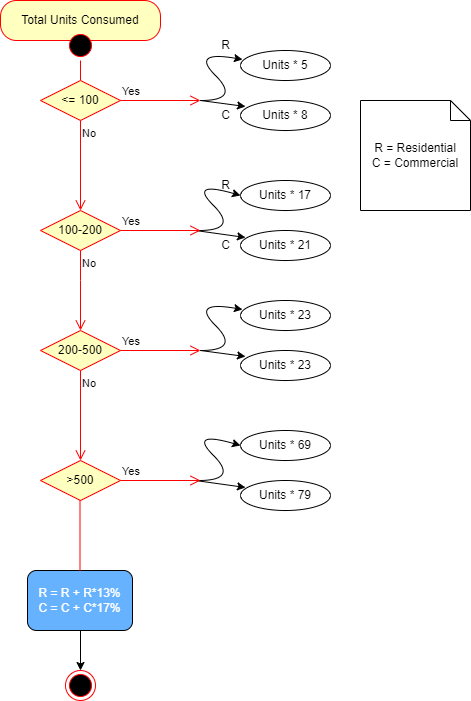

The diagram above was exported from draw.io. Its source (the exported page's mxGraphModel, read from the mxfile embedded in the PNG):
<mxGraphModel dx="868" dy="492" grid="1" gridSize="10" guides="1" tooltips="1" connect="1" arrows="1" fold="1" page="1" pageScale="1" pageWidth="850" pageHeight="1100" math="0" shadow="0">
  <root>
    <mxCell id="0" />
    <mxCell id="1" parent="0" />
    <mxCell id="BT2U31KJwaJNUZMSNHwL-13" value="Total Units Consumed" style="rounded=1;whiteSpace=wrap;html=1;arcSize=40;fontColor=#000000;fillColor=#ffffc0;strokeColor=#ff0000;" vertex="1" parent="1">
      <mxGeometry x="40" y="10" width="160" height="40" as="geometry" />
    </mxCell>
    <mxCell id="BT2U31KJwaJNUZMSNHwL-66" value="" style="ellipse;html=1;shape=startState;fillColor=#000000;strokeColor=#ff0000;" vertex="1" parent="1">
      <mxGeometry x="105" y="40" width="30" height="30" as="geometry" />
    </mxCell>
    <mxCell id="BT2U31KJwaJNUZMSNHwL-68" value="" style="ellipse;html=1;shape=endState;fillColor=#000000;strokeColor=#ff0000;" vertex="1" parent="1">
      <mxGeometry x="105" y="680" width="30" height="30" as="geometry" />
    </mxCell>
    <mxCell id="BT2U31KJwaJNUZMSNHwL-69" value="" style="edgeStyle=orthogonalEdgeStyle;html=1;verticalAlign=bottom;endArrow=none;endSize=8;strokeColor=#ff0000;rounded=0;" edge="1" parent="1" source="BT2U31KJwaJNUZMSNHwL-66">
      <mxGeometry relative="1" as="geometry">
        <mxPoint x="120" y="90" as="targetPoint" />
        <mxPoint x="120" y="70" as="sourcePoint" />
        <Array as="points">
          <mxPoint x="120" y="70" />
          <mxPoint x="120" y="70" />
        </Array>
      </mxGeometry>
    </mxCell>
    <mxCell id="BT2U31KJwaJNUZMSNHwL-70" value="Units * 5" style="ellipse;whiteSpace=wrap;html=1;" vertex="1" parent="1">
      <mxGeometry x="280" y="60" width="90" height="30" as="geometry" />
    </mxCell>
    <mxCell id="BT2U31KJwaJNUZMSNHwL-73" value="Units * 8" style="ellipse;whiteSpace=wrap;html=1;" vertex="1" parent="1">
      <mxGeometry x="280" y="110" width="90" height="30" as="geometry" />
    </mxCell>
    <mxCell id="BT2U31KJwaJNUZMSNHwL-128" value="&amp;lt;= 100" style="rhombus;whiteSpace=wrap;html=1;fillColor=#ffffc0;strokeColor=#ff0000;" vertex="1" parent="1">
      <mxGeometry x="80" y="90" width="80" height="40" as="geometry" />
    </mxCell>
    <mxCell id="BT2U31KJwaJNUZMSNHwL-129" value="Yes" style="edgeStyle=orthogonalEdgeStyle;html=1;align=left;verticalAlign=bottom;endArrow=open;endSize=8;strokeColor=#ff0000;rounded=0;" edge="1" source="BT2U31KJwaJNUZMSNHwL-128" parent="1">
      <mxGeometry x="-1" relative="1" as="geometry">
        <mxPoint x="240" y="110" as="targetPoint" />
      </mxGeometry>
    </mxCell>
    <mxCell id="BT2U31KJwaJNUZMSNHwL-130" value="No" style="edgeStyle=orthogonalEdgeStyle;html=1;align=left;verticalAlign=top;endArrow=open;endSize=8;strokeColor=#ff0000;rounded=0;entryX=0.5;entryY=0;entryDx=0;entryDy=0;" edge="1" source="BT2U31KJwaJNUZMSNHwL-128" parent="1" target="BT2U31KJwaJNUZMSNHwL-146">
      <mxGeometry x="-1" relative="1" as="geometry">
        <mxPoint x="120" y="190" as="targetPoint" />
      </mxGeometry>
    </mxCell>
    <mxCell id="BT2U31KJwaJNUZMSNHwL-135" value="" style="curved=1;endArrow=classic;html=1;rounded=0;entryX=0.022;entryY=0.3;entryDx=0;entryDy=0;entryPerimeter=0;" edge="1" parent="1" target="BT2U31KJwaJNUZMSNHwL-70">
      <mxGeometry width="50" height="50" relative="1" as="geometry">
        <mxPoint x="240" y="110" as="sourcePoint" />
        <mxPoint x="280" y="70" as="targetPoint" />
        <Array as="points">
          <mxPoint x="280" y="110" />
          <mxPoint x="230" y="60" />
        </Array>
      </mxGeometry>
    </mxCell>
    <mxCell id="BT2U31KJwaJNUZMSNHwL-141" value="" style="endArrow=classic;html=1;rounded=0;entryX=0.056;entryY=0.2;entryDx=0;entryDy=0;entryPerimeter=0;" edge="1" parent="1" target="BT2U31KJwaJNUZMSNHwL-73">
      <mxGeometry width="50" height="50" relative="1" as="geometry">
        <mxPoint x="240" y="110" as="sourcePoint" />
        <mxPoint x="290" y="130" as="targetPoint" />
      </mxGeometry>
    </mxCell>
    <mxCell id="BT2U31KJwaJNUZMSNHwL-144" value="Units * 17" style="ellipse;whiteSpace=wrap;html=1;" vertex="1" parent="1">
      <mxGeometry x="280" y="190" width="90" height="30" as="geometry" />
    </mxCell>
    <mxCell id="BT2U31KJwaJNUZMSNHwL-145" value="Units * 21" style="ellipse;whiteSpace=wrap;html=1;" vertex="1" parent="1">
      <mxGeometry x="280" y="240" width="90" height="30" as="geometry" />
    </mxCell>
    <mxCell id="BT2U31KJwaJNUZMSNHwL-146" value="100-200" style="rhombus;whiteSpace=wrap;html=1;fillColor=#ffffc0;strokeColor=#ff0000;" vertex="1" parent="1">
      <mxGeometry x="80" y="220" width="80" height="40" as="geometry" />
    </mxCell>
    <mxCell id="BT2U31KJwaJNUZMSNHwL-148" value="No" style="edgeStyle=orthogonalEdgeStyle;html=1;align=left;verticalAlign=top;endArrow=open;endSize=8;strokeColor=#ff0000;rounded=0;" edge="1" parent="1">
      <mxGeometry x="-1" relative="1" as="geometry">
        <mxPoint x="120" y="340" as="targetPoint" />
        <mxPoint x="120" y="260" as="sourcePoint" />
        <Array as="points">
          <mxPoint x="120" y="290" />
          <mxPoint x="120" y="290" />
        </Array>
      </mxGeometry>
    </mxCell>
    <mxCell id="BT2U31KJwaJNUZMSNHwL-149" value="" style="curved=1;endArrow=classic;html=1;rounded=0;entryX=0;entryY=0.5;entryDx=0;entryDy=0;" edge="1" parent="1" target="BT2U31KJwaJNUZMSNHwL-144">
      <mxGeometry width="50" height="50" relative="1" as="geometry">
        <mxPoint x="238.02" y="240" as="sourcePoint" />
        <mxPoint x="280" y="199" as="targetPoint" />
        <Array as="points">
          <mxPoint x="278.02" y="240" />
          <mxPoint x="228.02" y="190" />
        </Array>
      </mxGeometry>
    </mxCell>
    <mxCell id="BT2U31KJwaJNUZMSNHwL-150" value="" style="endArrow=classic;html=1;rounded=0;entryX=0.056;entryY=0.233;entryDx=0;entryDy=0;entryPerimeter=0;" edge="1" parent="1" target="BT2U31KJwaJNUZMSNHwL-145">
      <mxGeometry width="50" height="50" relative="1" as="geometry">
        <mxPoint x="234.96" y="240" as="sourcePoint" />
        <mxPoint x="280" y="250" as="targetPoint" />
      </mxGeometry>
    </mxCell>
    <mxCell id="BT2U31KJwaJNUZMSNHwL-151" value="Yes" style="edgeStyle=orthogonalEdgeStyle;html=1;align=left;verticalAlign=bottom;endArrow=open;endSize=8;strokeColor=#ff0000;rounded=0;" edge="1" parent="1">
      <mxGeometry x="-1" relative="1" as="geometry">
        <mxPoint x="240" y="240" as="targetPoint" />
        <mxPoint x="160" y="240" as="sourcePoint" />
      </mxGeometry>
    </mxCell>
    <mxCell id="BT2U31KJwaJNUZMSNHwL-153" value="Units * 23" style="ellipse;whiteSpace=wrap;html=1;" vertex="1" parent="1">
      <mxGeometry x="280" y="310" width="90" height="30" as="geometry" />
    </mxCell>
    <mxCell id="BT2U31KJwaJNUZMSNHwL-154" value="Units * 23" style="ellipse;whiteSpace=wrap;html=1;" vertex="1" parent="1">
      <mxGeometry x="280" y="360" width="90" height="30" as="geometry" />
    </mxCell>
    <mxCell id="BT2U31KJwaJNUZMSNHwL-155" value="200-500" style="rhombus;whiteSpace=wrap;html=1;fillColor=#ffffc0;strokeColor=#ff0000;" vertex="1" parent="1">
      <mxGeometry x="80" y="340" width="80" height="40" as="geometry" />
    </mxCell>
    <mxCell id="BT2U31KJwaJNUZMSNHwL-156" value="Yes" style="edgeStyle=orthogonalEdgeStyle;html=1;align=left;verticalAlign=bottom;endArrow=open;endSize=8;strokeColor=#ff0000;rounded=0;" edge="1" parent="1" source="BT2U31KJwaJNUZMSNHwL-155">
      <mxGeometry x="-1" relative="1" as="geometry">
        <mxPoint x="240" y="360" as="targetPoint" />
      </mxGeometry>
    </mxCell>
    <mxCell id="BT2U31KJwaJNUZMSNHwL-157" value="No" style="edgeStyle=orthogonalEdgeStyle;html=1;align=left;verticalAlign=top;endArrow=open;endSize=8;strokeColor=#ff0000;rounded=0;entryX=0.5;entryY=0;entryDx=0;entryDy=0;" edge="1" parent="1" source="BT2U31KJwaJNUZMSNHwL-155" target="BT2U31KJwaJNUZMSNHwL-162">
      <mxGeometry x="-1" relative="1" as="geometry">
        <mxPoint x="120" y="440" as="targetPoint" />
      </mxGeometry>
    </mxCell>
    <mxCell id="BT2U31KJwaJNUZMSNHwL-158" value="" style="curved=1;endArrow=classic;html=1;rounded=0;entryX=0.022;entryY=0.3;entryDx=0;entryDy=0;entryPerimeter=0;" edge="1" parent="1" target="BT2U31KJwaJNUZMSNHwL-153">
      <mxGeometry width="50" height="50" relative="1" as="geometry">
        <mxPoint x="240" y="360" as="sourcePoint" />
        <mxPoint x="280" y="320" as="targetPoint" />
        <Array as="points">
          <mxPoint x="280" y="360" />
          <mxPoint x="230" y="310" />
        </Array>
      </mxGeometry>
    </mxCell>
    <mxCell id="BT2U31KJwaJNUZMSNHwL-159" value="" style="endArrow=classic;html=1;rounded=0;entryX=0.056;entryY=0.2;entryDx=0;entryDy=0;entryPerimeter=0;" edge="1" parent="1" target="BT2U31KJwaJNUZMSNHwL-154">
      <mxGeometry width="50" height="50" relative="1" as="geometry">
        <mxPoint x="240" y="360" as="sourcePoint" />
        <mxPoint x="290" y="380" as="targetPoint" />
      </mxGeometry>
    </mxCell>
    <mxCell id="BT2U31KJwaJNUZMSNHwL-160" value="Units * 69" style="ellipse;whiteSpace=wrap;html=1;" vertex="1" parent="1">
      <mxGeometry x="280" y="440" width="90" height="30" as="geometry" />
    </mxCell>
    <mxCell id="BT2U31KJwaJNUZMSNHwL-161" value="Units * 79" style="ellipse;whiteSpace=wrap;html=1;" vertex="1" parent="1">
      <mxGeometry x="280" y="490" width="90" height="30" as="geometry" />
    </mxCell>
    <mxCell id="BT2U31KJwaJNUZMSNHwL-162" value="&amp;gt;500" style="rhombus;whiteSpace=wrap;html=1;fillColor=#ffffc0;strokeColor=#ff0000;" vertex="1" parent="1">
      <mxGeometry x="80" y="470" width="80" height="40" as="geometry" />
    </mxCell>
    <mxCell id="BT2U31KJwaJNUZMSNHwL-164" value="" style="curved=1;endArrow=classic;html=1;rounded=0;entryX=0;entryY=0.5;entryDx=0;entryDy=0;" edge="1" parent="1" target="BT2U31KJwaJNUZMSNHwL-160">
      <mxGeometry width="50" height="50" relative="1" as="geometry">
        <mxPoint x="238.01999999999998" y="490" as="sourcePoint" />
        <mxPoint x="280" y="449" as="targetPoint" />
        <Array as="points">
          <mxPoint x="278.02" y="490" />
          <mxPoint x="228.01999999999998" y="440" />
        </Array>
      </mxGeometry>
    </mxCell>
    <mxCell id="BT2U31KJwaJNUZMSNHwL-165" value="" style="endArrow=classic;html=1;rounded=0;entryX=0.056;entryY=0.233;entryDx=0;entryDy=0;entryPerimeter=0;" edge="1" parent="1" target="BT2U31KJwaJNUZMSNHwL-161">
      <mxGeometry width="50" height="50" relative="1" as="geometry">
        <mxPoint x="234.96000000000004" y="490" as="sourcePoint" />
        <mxPoint x="280" y="500" as="targetPoint" />
      </mxGeometry>
    </mxCell>
    <mxCell id="BT2U31KJwaJNUZMSNHwL-166" value="Yes" style="edgeStyle=orthogonalEdgeStyle;html=1;align=left;verticalAlign=bottom;endArrow=open;endSize=8;strokeColor=#ff0000;rounded=0;" edge="1" parent="1">
      <mxGeometry x="-1" relative="1" as="geometry">
        <mxPoint x="240" y="490" as="targetPoint" />
        <mxPoint x="160" y="490" as="sourcePoint" />
      </mxGeometry>
    </mxCell>
    <mxCell id="BT2U31KJwaJNUZMSNHwL-167" value="R = R + R*13%&lt;br&gt;C = C + C*17%" style="rounded=1;whiteSpace=wrap;html=1;fillColor=#66B2FF;strokeColor=#000000;fontColor=#FFFFFF;" vertex="1" parent="1">
      <mxGeometry x="67" y="580" width="105" height="60" as="geometry" />
    </mxCell>
    <mxCell id="BT2U31KJwaJNUZMSNHwL-172" value="" style="edgeStyle=orthogonalEdgeStyle;html=1;align=left;verticalAlign=top;endArrow=none;endSize=8;strokeColor=#ff0000;rounded=0;entryX=0.5;entryY=0;entryDx=0;entryDy=0;" edge="1" parent="1" target="BT2U31KJwaJNUZMSNHwL-167">
      <mxGeometry x="-1" relative="1" as="geometry">
        <mxPoint x="120" y="680" as="targetPoint" />
        <mxPoint x="119.5" y="510" as="sourcePoint" />
        <Array as="points" />
      </mxGeometry>
    </mxCell>
    <mxCell id="BT2U31KJwaJNUZMSNHwL-173" value="" style="endArrow=classic;html=1;rounded=0;entryX=0.5;entryY=0;entryDx=0;entryDy=0;" edge="1" parent="1" target="BT2U31KJwaJNUZMSNHwL-68">
      <mxGeometry width="50" height="50" relative="1" as="geometry">
        <mxPoint x="120" y="640" as="sourcePoint" />
        <mxPoint x="119.5" y="680" as="targetPoint" />
      </mxGeometry>
    </mxCell>
    <mxCell id="BT2U31KJwaJNUZMSNHwL-174" value="R = Residential&lt;br&gt;C = Commercial" style="shape=note;size=20;whiteSpace=wrap;html=1;" vertex="1" parent="1">
      <mxGeometry x="400" y="110" width="110" height="110" as="geometry" />
    </mxCell>
    <mxCell id="BT2U31KJwaJNUZMSNHwL-175" value="R" style="text;html=1;align=center;verticalAlign=middle;resizable=0;points=[];autosize=1;strokeColor=none;fillColor=none;" vertex="1" parent="1">
      <mxGeometry x="250" y="40" width="30" height="30" as="geometry" />
    </mxCell>
    <mxCell id="BT2U31KJwaJNUZMSNHwL-176" value="C" style="text;html=1;align=center;verticalAlign=middle;resizable=0;points=[];autosize=1;strokeColor=none;fillColor=none;" vertex="1" parent="1">
      <mxGeometry x="250" y="110" width="30" height="30" as="geometry" />
    </mxCell>
    <mxCell id="BT2U31KJwaJNUZMSNHwL-177" value="R" style="text;html=1;align=center;verticalAlign=middle;resizable=0;points=[];autosize=1;strokeColor=none;fillColor=none;" vertex="1" parent="1">
      <mxGeometry x="250" y="180" width="30" height="30" as="geometry" />
    </mxCell>
    <mxCell id="BT2U31KJwaJNUZMSNHwL-180" value="C" style="text;html=1;align=center;verticalAlign=middle;resizable=0;points=[];autosize=1;strokeColor=none;fillColor=none;" vertex="1" parent="1">
      <mxGeometry x="250" y="240" width="30" height="30" as="geometry" />
    </mxCell>
  </root>
</mxGraphModel>